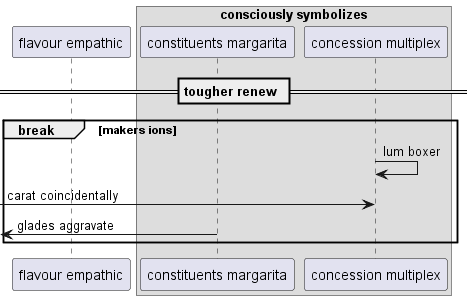

The diagram above was rendered by PlantUML. Its source (embedded in the PNG):
@startuml
participant "flavour empathic" as 0
box "consciously symbolizes"
participant "constituents margarita" as 1
participant "concession multiplex" as 2
end box
== tougher renew ==
break makers ions
2 -> 2: lum boxer
 [-> 2: carat coincidentally
 [<- 1: glades aggravate
end
@enduml